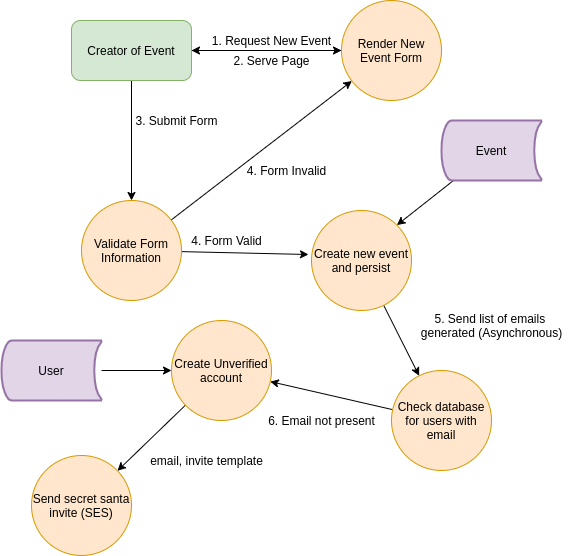

The diagram above was exported from draw.io. Its source (the exported page's mxGraphModel, read from the mxfile embedded in the PNG):
<mxGraphModel dx="2885" dy="1185" grid="1" gridSize="10" guides="1" tooltips="1" connect="1" arrows="1" fold="1" page="1" pageScale="1" pageWidth="827" pageHeight="1169" background="#ffffff" math="0" shadow="0">
  <root>
    <mxCell id="0" />
    <mxCell id="1" parent="0" />
    <mxCell id="si1Vtd-73sSWR0xmvX4Z-35" style="edgeStyle=none;rounded=0;orthogonalLoop=1;jettySize=auto;html=1;entryX=1;entryY=0.5;entryDx=0;entryDy=0;" parent="1" source="si1Vtd-73sSWR0xmvX4Z-29" target="si1Vtd-73sSWR0xmvX4Z-30" edge="1">
      <mxGeometry relative="1" as="geometry" />
    </mxCell>
    <mxCell id="si1Vtd-73sSWR0xmvX4Z-29" value="Render New Event Form" style="ellipse;whiteSpace=wrap;html=1;aspect=fixed;fillColor=#ffe6cc;strokeColor=#d79b00;" parent="1" vertex="1">
      <mxGeometry x="-320" y="30" width="100" height="100" as="geometry" />
    </mxCell>
    <mxCell id="si1Vtd-73sSWR0xmvX4Z-34" style="rounded=0;orthogonalLoop=1;jettySize=auto;html=1;" parent="1" source="si1Vtd-73sSWR0xmvX4Z-30" target="si1Vtd-73sSWR0xmvX4Z-29" edge="1">
      <mxGeometry relative="1" as="geometry">
        <mxPoint x="-320" y="150" as="targetPoint" />
      </mxGeometry>
    </mxCell>
    <mxCell id="si1Vtd-73sSWR0xmvX4Z-39" style="edgeStyle=none;rounded=0;orthogonalLoop=1;jettySize=auto;html=1;" parent="1" source="si1Vtd-73sSWR0xmvX4Z-30" target="si1Vtd-73sSWR0xmvX4Z-38" edge="1">
      <mxGeometry relative="1" as="geometry" />
    </mxCell>
    <mxCell id="si1Vtd-73sSWR0xmvX4Z-30" value="Creator of Event" style="rounded=1;whiteSpace=wrap;html=1;fillColor=#d5e8d4;strokeColor=#82b366;" parent="1" vertex="1">
      <mxGeometry x="-590" y="50" width="120" height="60" as="geometry" />
    </mxCell>
    <mxCell id="si1Vtd-73sSWR0xmvX4Z-42" style="edgeStyle=none;rounded=0;orthogonalLoop=1;jettySize=auto;html=1;entryX=1;entryY=0;entryDx=0;entryDy=0;" parent="1" source="si1Vtd-73sSWR0xmvX4Z-33" target="si1Vtd-73sSWR0xmvX4Z-41" edge="1">
      <mxGeometry relative="1" as="geometry" />
    </mxCell>
    <mxCell id="si1Vtd-73sSWR0xmvX4Z-33" value="Event" style="strokeWidth=2;html=1;shape=mxgraph.flowchart.stored_data;whiteSpace=wrap;fillColor=#e1d5e7;strokeColor=#9673a6;" parent="1" vertex="1">
      <mxGeometry x="-220" y="150" width="100" height="60" as="geometry" />
    </mxCell>
    <mxCell id="si1Vtd-73sSWR0xmvX4Z-36" value="1. Request New Event" style="text;html=1;align=center;verticalAlign=middle;resizable=0;points=[];autosize=1;" parent="1" vertex="1">
      <mxGeometry x="-455" y="60" width="130" height="20" as="geometry" />
    </mxCell>
    <mxCell id="si1Vtd-73sSWR0xmvX4Z-37" value="2. Serve Page" style="text;html=1;align=center;verticalAlign=middle;resizable=0;points=[];autosize=1;" parent="1" vertex="1">
      <mxGeometry x="-435" y="80" width="90" height="20" as="geometry" />
    </mxCell>
    <mxCell id="si1Vtd-73sSWR0xmvX4Z-43" style="edgeStyle=none;rounded=0;orthogonalLoop=1;jettySize=auto;html=1;" parent="1" source="si1Vtd-73sSWR0xmvX4Z-38" target="si1Vtd-73sSWR0xmvX4Z-29" edge="1">
      <mxGeometry relative="1" as="geometry" />
    </mxCell>
    <mxCell id="si1Vtd-73sSWR0xmvX4Z-45" style="edgeStyle=none;rounded=0;orthogonalLoop=1;jettySize=auto;html=1;entryX=-0.03;entryY=0.44;entryDx=0;entryDy=0;entryPerimeter=0;" parent="1" source="si1Vtd-73sSWR0xmvX4Z-38" target="si1Vtd-73sSWR0xmvX4Z-41" edge="1">
      <mxGeometry relative="1" as="geometry" />
    </mxCell>
    <mxCell id="si1Vtd-73sSWR0xmvX4Z-38" value="Validate Form Information" style="ellipse;whiteSpace=wrap;html=1;aspect=fixed;fillColor=#ffe6cc;strokeColor=#d79b00;" parent="1" vertex="1">
      <mxGeometry x="-580" y="230" width="100" height="100" as="geometry" />
    </mxCell>
    <mxCell id="si1Vtd-73sSWR0xmvX4Z-40" value="3. Submit Form" style="text;html=1;align=center;verticalAlign=middle;resizable=0;points=[];autosize=1;" parent="1" vertex="1">
      <mxGeometry x="-535" y="140" width="100" height="20" as="geometry" />
    </mxCell>
    <mxCell id="si1Vtd-73sSWR0xmvX4Z-49" style="edgeStyle=none;rounded=0;orthogonalLoop=1;jettySize=auto;html=1;" parent="1" source="si1Vtd-73sSWR0xmvX4Z-41" target="si1Vtd-73sSWR0xmvX4Z-48" edge="1">
      <mxGeometry relative="1" as="geometry" />
    </mxCell>
    <mxCell id="si1Vtd-73sSWR0xmvX4Z-41" value="Create new event and persist" style="ellipse;whiteSpace=wrap;html=1;aspect=fixed;fillColor=#ffe6cc;strokeColor=#d79b00;" parent="1" vertex="1">
      <mxGeometry x="-350" y="240" width="100" height="100" as="geometry" />
    </mxCell>
    <mxCell id="si1Vtd-73sSWR0xmvX4Z-44" value="4. Form Invalid" style="text;html=1;align=center;verticalAlign=middle;resizable=0;points=[];autosize=1;" parent="1" vertex="1">
      <mxGeometry x="-420" y="190" width="90" height="20" as="geometry" />
    </mxCell>
    <mxCell id="si1Vtd-73sSWR0xmvX4Z-46" value="4. Form Valid" style="text;html=1;align=center;verticalAlign=middle;resizable=0;points=[];autosize=1;" parent="1" vertex="1">
      <mxGeometry x="-480" y="260" width="90" height="20" as="geometry" />
    </mxCell>
    <mxCell id="si1Vtd-73sSWR0xmvX4Z-52" style="edgeStyle=none;rounded=0;orthogonalLoop=1;jettySize=auto;html=1;" parent="1" source="si1Vtd-73sSWR0xmvX4Z-48" target="si1Vtd-73sSWR0xmvX4Z-51" edge="1">
      <mxGeometry relative="1" as="geometry" />
    </mxCell>
    <mxCell id="si1Vtd-73sSWR0xmvX4Z-48" value="Check database for users with email" style="ellipse;whiteSpace=wrap;html=1;aspect=fixed;fillColor=#ffe6cc;strokeColor=#d79b00;" parent="1" vertex="1">
      <mxGeometry x="-270" y="400" width="100" height="100" as="geometry" />
    </mxCell>
    <mxCell id="si1Vtd-73sSWR0xmvX4Z-50" value="5. Send list of emails &lt;br&gt;generated (Asynchronous)" style="text;html=1;align=center;verticalAlign=middle;resizable=0;points=[];autosize=1;" parent="1" vertex="1">
      <mxGeometry x="-250" y="340" width="160" height="30" as="geometry" />
    </mxCell>
    <mxCell id="si1Vtd-73sSWR0xmvX4Z-57" style="edgeStyle=none;rounded=0;orthogonalLoop=1;jettySize=auto;html=1;" parent="1" source="si1Vtd-73sSWR0xmvX4Z-51" target="si1Vtd-73sSWR0xmvX4Z-56" edge="1">
      <mxGeometry relative="1" as="geometry" />
    </mxCell>
    <mxCell id="si1Vtd-73sSWR0xmvX4Z-51" value="Create Unverified account" style="ellipse;whiteSpace=wrap;html=1;aspect=fixed;fillColor=#ffe6cc;strokeColor=#d79b00;" parent="1" vertex="1">
      <mxGeometry x="-490" y="350" width="100" height="100" as="geometry" />
    </mxCell>
    <mxCell id="si1Vtd-73sSWR0xmvX4Z-53" value="6. Email not present" style="text;html=1;align=center;verticalAlign=middle;resizable=0;points=[];autosize=1;" parent="1" vertex="1">
      <mxGeometry x="-400" y="440" width="120" height="20" as="geometry" />
    </mxCell>
    <mxCell id="si1Vtd-73sSWR0xmvX4Z-55" style="edgeStyle=none;rounded=0;orthogonalLoop=1;jettySize=auto;html=1;" parent="1" source="si1Vtd-73sSWR0xmvX4Z-54" target="si1Vtd-73sSWR0xmvX4Z-51" edge="1">
      <mxGeometry relative="1" as="geometry" />
    </mxCell>
    <mxCell id="si1Vtd-73sSWR0xmvX4Z-54" value="User" style="strokeWidth=2;html=1;shape=mxgraph.flowchart.stored_data;whiteSpace=wrap;fillColor=#e1d5e7;strokeColor=#9673a6;" parent="1" vertex="1">
      <mxGeometry x="-660" y="370" width="100" height="60" as="geometry" />
    </mxCell>
    <mxCell id="si1Vtd-73sSWR0xmvX4Z-56" value="Send secret santa invite (SES)" style="ellipse;whiteSpace=wrap;html=1;aspect=fixed;fillColor=#ffe6cc;strokeColor=#d79b00;" parent="1" vertex="1">
      <mxGeometry x="-630" y="485" width="100" height="100" as="geometry" />
    </mxCell>
    <mxCell id="si1Vtd-73sSWR0xmvX4Z-58" value="email, invite template" style="text;html=1;align=center;verticalAlign=middle;resizable=0;points=[];autosize=1;" parent="1" vertex="1">
      <mxGeometry x="-520" y="480" width="130" height="20" as="geometry" />
    </mxCell>
  </root>
</mxGraphModel>